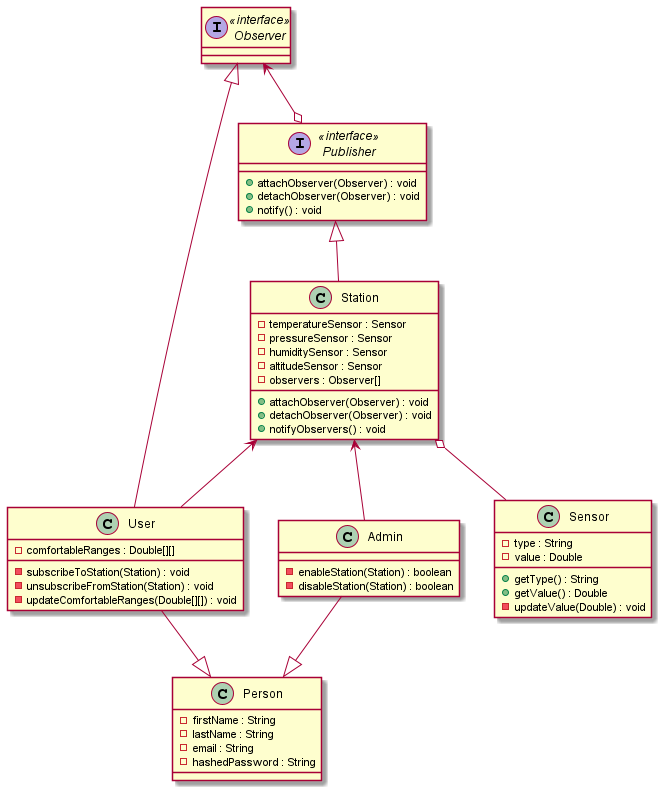

The diagram above was rendered by PlantUML. Its source (embedded in the PNG):
@startuml


interface Publisher <<interface>> {
    +attachObserver(Observer) : void
    +detachObserver(Observer) : void
    +notify() : void
}

interface Observer <<interface>> {
}

class Person {
    -firstName : String
    -lastName : String
    -email : String
    -hashedPassword : String
}

class User {
    -comfortableRanges : Double[][]
    -subscribeToStation(Station) : void
    -unsubscribeFromStation(Station) : void
    -updateComfortableRanges(Double[][]) : void
}

class Admin {
    -enableStation(Station) : boolean
    -disableStation(Station) : boolean
}

class Sensor {
    -type : String
    -value : Double
    +getType() : String
    +getValue() : Double
    -updateValue(Double) : void
}

class Station {
    -temperatureSensor : Sensor
    -pressureSensor : Sensor
    -humiditySensor : Sensor
    -altitudeSensor : Sensor
    -observers : Observer[]
    +attachObserver(Observer) : void
    +detachObserver(Observer) : void
    +notifyObservers() : void
}

User --|> Person
Admin --|> Person

Station o-- Sensor

Publisher <|-- Station
Observer <|-- User

Observer <--o Publisher

Station <-- User
Station <-- Admin

@enduml